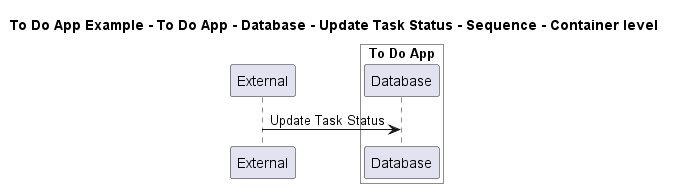

The diagram above was rendered by PlantUML. Its source (embedded in the PNG):
@startuml

title To Do App Example - To Do App - Database - Update Task Status - Sequence - Container level

participant "External" as C4InterFlow.SoftwareSystems.ExternalSystem

box "To Do App" #White
    participant "Database" as ToDoAppExample.SoftwareSystems.ToDoApp.Containers.Database
end box


C4InterFlow.SoftwareSystems.ExternalSystem -> ToDoAppExample.SoftwareSystems.ToDoApp.Containers.Database : Update Task Status


@enduml